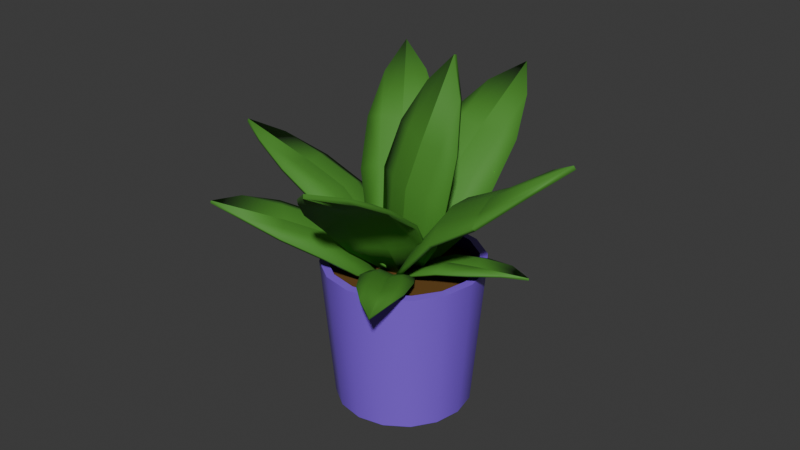 # Source: plant.blend  (saved by Blender 4.4.32; exported with 4.5.12 LTS)
import bpy
from mathutils import Matrix  # noqa: F401  (used for matrix-valued properties, if any)

bpy.ops.wm.read_factory_settings(use_empty=True)
scene = bpy.context.scene
scene.name = 'Scene'

# ---- collections
col_collection = bpy.data.collections.new('Collection'); scene.collection.children.link(col_collection)

# ---- materials (node trees are filled in below, after node groups)
mat_plant = bpy.data.materials.new('Plant')
mat_pot = bpy.data.materials.new('Pot')
mat_dirt = bpy.data.materials.new('Dirt')

# ---- node groups
ng_smooth_by_angle = bpy.data.node_groups.new('Smooth by Angle', 'GeometryNodeTree')
_s = ng_smooth_by_angle.interface.new_socket(name='Mesh', in_out='OUTPUT', socket_type='NodeSocketGeometry')
_s = ng_smooth_by_angle.interface.new_socket(name='Mesh', in_out='INPUT', socket_type='NodeSocketGeometry')
_s = ng_smooth_by_angle.interface.new_socket(name='Angle', in_out='INPUT', socket_type='NodeSocketFloat')
_s.subtype = 'ANGLE'
_s.default_value = 0.5236
_s.min_value = 0.0
_s.max_value = 3.142
_s.description = 'Maximum face angle for smooth edges'
_s = ng_smooth_by_angle.interface.new_socket(name='Ignore Sharpness', in_out='INPUT', socket_type='NodeSocketBool')
_s.force_non_field = True
ng_smooth_by_angle.description = 'Set the sharpness of mesh edges based on the angle between the neighboring faces'
ng_smooth_by_angle.is_modifier = True
_N = ng_smooth_by_angle.nodes; _L = ng_smooth_by_angle.links
n0 = _N.new('GeometryNodeSetShadeSmooth'); n0.name = 'Set Shade Smooth'; n0.location = (120, -80)
n0.domain = 'EDGE'
n1 = _N.new('GeometryNodeSetShadeSmooth'); n1.name = 'Set Shade Smooth.001'; n1.location = (300, -80)
n2 = _N.new('NodeGroupOutput'); n2.name = 'Group Output'; n2.location = (480, -80)
n3 = _N.new('GeometryNodeInputMeshEdgeAngle'); n3.name = 'Edge Angle'; n3.location = (-440, -240)
n4 = _N.new('NodeGroupInput'); n4.name = 'Group Input'; n4.location = (-80, -80)
n5 = _N.new('GeometryNodeInputEdgeSmooth'); n5.name = 'Is Edge Smooth'; n5.location = (-260, -120)
n6 = _N.new('GeometryNodeInputShadeSmooth'); n6.name = 'Is Shade Smooth'; n6.location = (-440, -397)
n7 = _N.new('FunctionNodeCompare'); n7.name = 'Compare'; n7.location = (-260, -260)
n7.operation = 'LESS_EQUAL'
n7.inputs[6].default_value = (0.0, 0.0, 0.0, 0.0)
n7.inputs[7].default_value = (0.0, 0.0, 0.0, 0.0)
n8 = _N.new('FunctionNodeBooleanMath'); n8.name = 'Boolean Math.001'; n8.location = (-80, -260)
n9 = _N.new('NodeGroupInput'); n9.name = 'Group Input.001'; n9.location = (-440, -329)
n10 = _N.new('NodeGroupInput'); n10.name = 'Group Input.002'; n10.location = (-259, -189)
n11 = _N.new('FunctionNodeBooleanMath'); n11.name = 'Boolean Math'; n11.location = (-80, -149)
n11.operation = 'OR'
n12 = _N.new('FunctionNodeBooleanMath'); n12.name = 'Boolean Math.002'; n12.location = (-260, -380)
n12.operation = 'OR'
n13 = _N.new('NodeGroupInput'); n13.name = 'Group Input.003'; n13.location = (-440, -460)
_L.new(n3.outputs[0], n7.inputs[0])
_L.new(n1.outputs[0], n2.inputs[0])
_L.new(n9.outputs[1], n7.inputs[1])
_L.new(n7.outputs[0], n8.inputs[0])
_L.new(n4.outputs[0], n0.inputs[0])
_L.new(n0.outputs[0], n1.inputs[0])
_L.new(n8.outputs[0], n0.inputs[2])
_L.new(n10.outputs[2], n11.inputs[1])
_L.new(n5.outputs[0], n11.inputs[0])
_L.new(n11.outputs[0], n0.inputs[1])
_L.new(n13.outputs[2], n12.inputs[1])
_L.new(n6.outputs[0], n12.inputs[0])
_L.new(n12.outputs[0], n8.inputs[1])
n2.is_active_output = True

# ---- material node trees
mat_plant.use_nodes = True; mat_plant.node_tree.nodes.clear()
_N = mat_plant.node_tree.nodes; _L = mat_plant.node_tree.links
n0 = _N.new('ShaderNodeBsdfPrincipled'); n0.name = 'Principled BSDF'; n0.location = (10, 300)
n0.inputs[0].default_value = (0.06918, 0.2639, 0.02727, 1.0)
n0.inputs[2].default_value = 0.7228
n1 = _N.new('ShaderNodeOutputMaterial'); n1.name = 'Material Output'; n1.location = (300, 300)
_L.new(n0.outputs[0], n1.inputs[0])
n1.is_active_output = True
mat_pot.use_nodes = True; mat_pot.node_tree.nodes.clear()
_N = mat_pot.node_tree.nodes; _L = mat_pot.node_tree.links
n0 = _N.new('ShaderNodeBsdfPrincipled'); n0.name = 'Principled BSDF'; n0.location = (10, 300)
n0.inputs[0].default_value = (0.2402, 0.09826, 0.801, 1.0)
n0.inputs[2].default_value = 0.2513
n1 = _N.new('ShaderNodeOutputMaterial'); n1.name = 'Material Output'; n1.location = (300, 300)
_L.new(n0.outputs[0], n1.inputs[0])
n1.is_active_output = True
mat_dirt.use_nodes = True; mat_dirt.node_tree.nodes.clear()
_N = mat_dirt.node_tree.nodes; _L = mat_dirt.node_tree.links
n0 = _N.new('ShaderNodeBsdfPrincipled'); n0.name = 'Principled BSDF'; n0.location = (10, 300)
n0.inputs[0].default_value = (0.141, 0.06333, 0.005491, 1.0)
n0.inputs[2].default_value = 1.0
n1 = _N.new('ShaderNodeOutputMaterial'); n1.name = 'Material Output'; n1.location = (300, 300)
_L.new(n0.outputs[0], n1.inputs[0])
n1.is_active_output = True

# ---- world
world_world = bpy.data.worlds.new('World'); scene.world = world_world
world_world.use_nodes = True; world_world.node_tree.nodes.clear()
_N = world_world.node_tree.nodes; _L = world_world.node_tree.links
n0 = _N.new('ShaderNodeOutputWorld'); n0.name = 'World Output'; n0.location = (300, 300)
n1 = _N.new('ShaderNodeBackground'); n1.name = 'Background'; n1.location = (10, 300)
n1.inputs[0].default_value = (0.05088, 0.05088, 0.05088, 1.0)
_L.new(n1.outputs[0], n0.inputs[0])
n0.is_active_output = True
world_world.color = (0.05088, 0.05088, 0.05088)
world_world.sun_shadow_jitter_overblur = 0.0

# ---- meshes
me_cylinder_020 = bpy.data.meshes.new('Cylinder.020')
me_cylinder_020.from_pydata([(8.316, 33.03, 12.38), (5.588, 23.29, 2.313), (-0.8137, 31.52, 16.32), (-3.541, 21.78, 6.249), (6.495, 38.44, 23.37), (0.04096, 16.8, 0.08738), (7.933, 36.47, 18.3), (7.348, 28.63, 6.567), (2.88, 19.4, 0.02078), (1.647, 28.7, 8.382), (2.7, 35.6, 20.55), (-3.118, 26.9, 11.08), (-2.354, 18.54, 2.276), (4.464, 29.45, 7.341), (-0.9209, 28.56, 9.662), (0.8316, 32.35, 15.07), (3.287, 32.33, 13.58), (6.133, 33.23, 12.78), (-1.887, 22.61, 5.006), (0.6131, 22.55, 3.621), (3.406, 23.48, 2.725), (8.311, 32.61, 12.66), (5.627, 22.99, 2.713), (-0.5005, 31.15, 16.46), (-3.201, 21.53, 6.518), (6.654, 38.02, 23.58), (0.2446, 16.54, 0.4603), (7.991, 36.04, 18.54), (7.359, 28.28, 6.918), (3.024, 19.13, 0.4166), (1.832, 28.34, 8.671), (2.953, 35.2, 20.71), (-2.778, 26.6, 11.29), (-2.092, 18.29, 2.622), (4.526, 29.08, 7.674), (-0.6245, 28.23, 9.894), (1.11, 31.97, 15.23), (3.45, 31.91, 13.8), (6.171, 32.81, 13.05), (-1.589, 22.35, 5.312), (0.8142, 22.27, 3.98), (3.501, 23.19, 3.118), (14.4, 32.2, -3.318), (4.077, 23.29, -4.325), (14.87, 30.7, 6.568), (4.547, 21.78, 5.605), (24.21, 39.29, 2.248), (0.03847, 17.56, 0.08556), (19.86, 36.47, -0.8947), (8.678, 28.63, -4.476), (0.9778, 19.4, -2.597), (8.405, 29.51, 1.508), (20.13, 35.6, 4.798), (9.217, 26.9, 6.909), (1.247, 18.54, 3.096), (8.387, 29.45, -1.503), (8.664, 28.56, 4.354), (14.28, 31.53, 4.598), (13.81, 32.33, 1.797), (14.01, 32.41, -1.144), (3.967, 22.61, 3.619), (3.563, 23.33, 0.7968), (3.694, 23.48, -2.137), (14.65, 31.79, -3.217), (4.464, 22.99, -4.221), (15.11, 30.34, 6.325), (4.919, 21.53, 5.382), (24.46, 38.87, 2.171), (0.4611, 17.3, 0.02593), (20.11, 36.04, -0.8639), (9.01, 28.28, -4.362), (1.399, 19.13, -2.592), (8.742, 29.15, 1.436), (20.37, 35.2, 4.617), (9.533, 26.6, 6.664), (1.662, 18.29, 2.972), (8.721, 29.08, -1.445), (8.986, 28.23, 4.158), (14.53, 31.15, 4.394), (14.07, 31.91, 1.721), (14.27, 31.99, -1.086), (4.358, 22.35, 3.448), (3.972, 23.05, 0.7346), (4.095, 23.19, -2.089), (-4.218, 33.03, -14.11), (-4.6, 23.29, -3.689), (5.669, 31.52, -15.16), (5.286, 21.78, -4.738), (0.7866, 38.44, -24.06), (0.04096, 16.8, 0.08738), (-2.096, 36.47, -19.65), (-5.019, 28.63, -8.273), (-2.694, 19.4, -0.6957), (0.9685, 28.7, -8.31), (3.571, 35.6, -20.25), (6.315, 26.9, -9.475), (2.973, 18.54, -1.297), (-2.035, 29.45, -8.156), (3.796, 28.56, -8.775), (3.727, 32.35, -14.46), (0.9447, 32.33, -13.76), (-2.014, 33.23, -13.85), (3.337, 22.61, -4.042), (0.5432, 22.55, -3.457), (-2.394, 23.48, -3.434), (-4.131, 32.61, -14.37), (-4.519, 22.99, -4.082), (5.411, 31.15, -15.39), (5.041, 21.53, -5.096), (0.6959, 38.02, -24.31), (-0.04284, 16.54, -0.3292), (-2.08, 36.04, -19.9), (-4.924, 28.28, -8.612), (-2.714, 19.13, -1.116), (0.8782, 28.34, -8.641), (3.376, 35.2, -20.48), (6.052, 26.6, -9.776), (2.826, 18.29, -1.704), (-1.995, 29.08, -8.493), (3.582, 28.23, -9.084), (3.508, 31.97, -14.69), (0.8537, 31.91, -14.02), (-1.971, 32.81, -14.11), (3.144, 22.35, -4.422), (0.4577, 22.27, -3.859), (-2.368, 23.19, -3.838), (-15.85, 28.32, 4.721), (-4.429, 21.81, 4.587), (-16.76, 26.92, -4.395), (-5.334, 20.4, -4.529), (-26.23, 31.07, 0.5054), (0.04096, 16.8, 0.08738), (-21.61, 30.26, 2.984), (-9.662, 25.61, 5.212), (-0.9747, 18.99, 2.666), (-10.04, 25.69, -0.277), (-22.13, 29.46, -2.242), (-10.7, 24.01, -5.239), (-1.494, 18.19, -2.56), (-9.818, 26.42, 2.481), (-10.35, 25.6, -2.896), (-16.25, 27.79, -2.604), (-15.7, 27.78, -0.03623), (-15.72, 28.6, 2.69), (-4.831, 21.26, -2.731), (-4.373, 21.21, -0.151), (-4.306, 22.07, 2.554), (-16.0, 27.89, 4.638), (-4.719, 21.46, 4.515), (-16.88, 26.54, -4.161), (-5.595, 20.1, -4.301), (-26.35, 30.63, 0.5846), (-0.2749, 16.48, 0.1683), (-21.74, 29.82, 2.965), (-9.892, 25.22, 5.125), (-1.294, 18.66, 2.688), (-10.26, 25.3, -0.1947), (-22.24, 29.05, -2.067), (-10.9, 23.67, -4.997), (-1.801, 17.88, -2.421), (-10.04, 26.02, 2.444), (-10.55, 25.23, -2.7), (-16.37, 27.39, -2.406), (-15.84, 27.35, 0.04369), (-15.87, 28.17, 2.647), (-5.111, 20.94, -2.55), (-4.671, 20.87, -0.0693), (-4.606, 21.73, 2.533), (-6.861, 25.13, 14.12), (-1.479, 19.16, 6.932), (-12.2, 26.59, 8.909), (-6.814, 20.62, 1.724), (-14.43, 29.11, 17.67), (-1.94, 15.97, 1.188), (-10.77, 27.6, 16.45), (-3.472, 22.38, 10.69), (-0.9706, 17.22, 3.502), (-6.171, 23.78, 7.711), (-13.83, 28.43, 13.46), (-9.588, 24.05, 4.715), (-4.029, 18.06, 0.5168), (-4.704, 23.75, 9.248), (-7.85, 24.61, 6.177), (-10.8, 26.73, 9.844), (-9.022, 25.82, 11.2), (-7.704, 25.88, 12.87), (-5.422, 20.75, 2.665), (-3.707, 19.81, 4.073), (-2.33, 19.91, 5.683), (-7.096, 24.84, 14.08), (-1.777, 18.94, 6.991), (-12.24, 26.25, 9.056), (-6.936, 20.35, 1.956), (-14.58, 28.77, 17.72), (-2.172, 15.73, 1.357), (-10.97, 27.27, 16.44), (-3.75, 22.12, 10.7), (-1.235, 16.99, 3.637), (-6.359, 23.48, 7.817), (-13.91, 28.08, 13.57), (-9.673, 23.74, 4.916), (-4.225, 17.8, 0.7185), (-4.956, 23.47, 9.286), (-7.966, 24.3, 6.348), (-10.88, 26.38, 9.97), (-9.173, 25.48, 11.26), (-7.92, 25.57, 12.86), (-5.582, 20.48, 2.876), (-3.932, 19.55, 4.231), (-2.608, 19.67, 5.779), (-9.917, 33.89, -4.798), (-5.659, 22.62, 0.4733), (-1.917, 34.77, -9.397), (2.34, 23.49, -4.126), (-9.879, 42.1, -12.38), (0.04096, 16.8, 0.08738), (-10.45, 38.76, -8.794), (-8.095, 28.38, -1.307), (-2.672, 18.83, 0.9663), (-3.144, 29.49, -3.051), (-5.867, 39.26, -11.43), (1.075, 29.38, -6.579), (1.913, 19.33, -1.67), (-5.604, 29.62, -1.936), (-0.8859, 30.14, -4.649), (-3.338, 34.93, -7.922), (-5.458, 34.08, -6.207), (-7.983, 34.42, -5.251), (0.9111, 23.65, -2.657), (-1.259, 22.8, -1.039), (-3.726, 23.14, 0.009161), (-9.915, 33.62, -5.171), (-5.718, 22.49, 0.03666), (-2.194, 34.46, -9.61), (2.017, 23.33, -4.411), (-10.02, 41.78, -12.68), (-0.1685, 16.68, -0.3008), (-10.5, 38.46, -9.139), (-8.12, 28.18, -1.723), (-2.829, 18.71, 0.5504), (-3.319, 29.25, -3.401), (-6.089, 38.94, -11.68), (0.762, 29.15, -6.83), (1.654, 19.2, -2.027), (-5.673, 29.4, -2.336), (-1.16, 29.9, -4.931), (-3.584, 34.62, -8.161), (-5.603, 33.77, -6.517), (-8.018, 34.14, -5.612), (0.6236, 23.49, -2.98), (-1.463, 22.65, -1.422), (-3.837, 23.0, -0.4161), (-0.5387, 37.29, -0.0954), (-3.28, 24.43, 0.09659), (8.465, 35.39, 1.009), (5.723, 22.53, 1.201), (6.381, 46.46, -0.8182), (0.07935, 17.26, 0.2463), (2.715, 42.67, -0.7618), (-2.666, 30.89, 0.5188), (-2.236, 19.7, 0.01791), (2.508, 30.23, 2.808), (7.876, 41.58, -0.129), (7.656, 28.71, 1.785), (2.925, 18.6, 0.6508), (-0.1799, 30.9, 1.921), (5.13, 29.78, 2.572), (6.503, 35.82, 1.439), (3.862, 36.01, 1.725), (1.274, 36.93, 0.798), (3.758, 22.96, 1.62), (1.144, 23.2, 1.814), (-1.461, 24.06, 0.9795), (-0.3512, 37.16, -0.4955), (-3.067, 24.46, -0.3108), (8.339, 35.33, 0.5701), (5.639, 22.62, 0.7568), (6.41, 46.34, -1.26), (0.1538, 17.35, -0.1962), (2.839, 42.53, -1.184), (-2.453, 30.84, 0.1124), (-2.104, 19.78, -0.4161), (2.559, 30.21, 2.353), (7.808, 41.48, -0.5742), (7.543, 28.73, 1.338), (2.941, 18.71, 0.2025), (-0.0148, 30.86, 1.493), (5.065, 29.78, 2.116), (6.415, 35.74, 0.9935), (3.894, 35.91, 1.28), (1.425, 36.8, 0.3815), (3.726, 23.05, 1.168), (1.214, 23.27, 1.366), (-1.294, 24.11, 0.5529), (7.292, 20.64, 8.686), (3.382, 18.41, 1.99), (2.336, 21.04, 11.45), (-1.574, 18.81, 4.749), (8.063, 21.15, 15.73), (-0.8524, 16.44, 0.4103), (8.04, 21.25, 12.44), (5.631, 19.82, 4.964), (1.03, 17.52, 0.3968), (2.932, 20.31, 6.642), (5.199, 21.49, 14.02), (-0.05113, 20.29, 8.127), (-1.811, 17.75, 1.979), (4.352, 20.68, 5.804), (1.428, 20.91, 7.431), (3.346, 21.35, 10.76), (4.747, 20.73, 9.84), (6.224, 21.12, 9.155), (-0.5613, 19.11, 4.062), (0.8582, 18.45, 3.19), (2.312, 18.88, 2.462), (7.201, 20.39, 8.764), (3.343, 18.17, 2.148), (2.417, 20.77, 11.43), (-1.449, 18.56, 4.816), (8.052, 20.87, 15.76), (-0.7975, 16.2, 0.5441), (7.977, 20.98, 12.49), (5.563, 19.58, 5.09), (1.052, 17.28, 0.5471), (2.951, 20.04, 6.716), (5.241, 21.21, 14.01), (0.06016, 20.03, 8.153), (-1.725, 17.51, 2.093), (4.308, 20.42, 5.912), (1.511, 20.65, 7.469), (3.406, 21.08, 10.75), (4.741, 20.45, 9.87), (6.153, 20.85, 9.221), (-0.4601, 18.86, 4.15), (0.9065, 18.2, 3.313), (2.303, 18.64, 2.612), (9.738, 20.64, -4.349), (2.099, 18.41, -3.015), (10.6, 21.04, 1.258), (2.96, 18.81, 2.592), (16.62, 21.15, -2.611), (-0.8524, 16.44, 0.4103), (13.52, 21.25, -3.743), (5.67, 19.82, -4.088), (-0.2134, 17.52, -1.365), (6.307, 20.31, -0.9673), (14.01, 21.49, -0.5289), (6.657, 20.29, 2.34), (0.2802, 17.75, 1.848), (6.012, 20.68, -2.596), (6.52, 20.91, 0.7106), (10.31, 21.35, 0.07138), (9.937, 20.73, -1.555), (9.806, 21.12, -3.185), (2.668, 19.11, 1.402), (2.349, 18.45, -0.2254), (2.169, 18.88, -1.848), (9.779, 20.39, -4.237), (2.233, 18.17, -2.924), (10.61, 20.77, 1.175), (3.066, 18.56, 2.498), (16.63, 20.87, -2.594), (-0.7078, 16.2, 0.4054), (13.54, 20.98, -3.666), (5.764, 19.58, -3.981), (-0.06472, 17.28, -1.334), (6.383, 20.04, -0.9595), (14.02, 21.21, -0.5714), (6.72, 20.03, 2.245), (0.4178, 17.51, 1.808), (6.098, 20.42, -2.517), (6.584, 20.65, 0.646), (10.32, 21.08, 0.01284), (9.963, 20.45, -1.539), (9.842, 20.85, -3.095), (2.786, 18.86, 1.338), (2.481, 18.2, -0.2278), (2.306, 18.64, -1.788), (-5.086, 20.64, -10.41), (-4.133, 18.41, -2.714), (0.5567, 21.04, -10.99), (1.51, 18.81, -3.296), (-3.003, 21.15, -17.19), (-0.8524, 16.44, 0.4103), (-4.293, 21.25, -14.15), (-5.027, 19.82, -6.334), (-2.6, 17.52, -0.3229), (-1.873, 20.31, -6.809), (-1.058, 21.49, -14.49), (1.442, 20.29, -7.001), (0.6345, 17.75, -0.6563), (-3.52, 20.68, -6.601), (-0.1922, 20.91, -6.944), (-0.6427, 21.35, -10.76), (-2.28, 20.73, -10.46), (-3.92, 21.12, -10.42), (0.3075, 19.11, -3.063), (-1.328, 18.45, -2.819), (-2.963, 18.88, -2.726), (-4.972, 20.39, -10.45), (-4.035, 18.17, -2.844), (0.4747, 20.77, -11.01), (1.421, 18.56, -3.406), (-2.984, 20.87, -17.2), (-0.85, 16.2, 0.2657), (-4.215, 20.98, -14.18), (-4.915, 19.58, -6.423), (-2.561, 17.28, -0.4698), (-1.861, 20.04, -6.884), (-1.1, 21.21, -14.5), (1.35, 20.03, -7.069), (0.6006, 17.51, -0.7958), (-3.437, 20.42, -6.684), (-0.2535, 20.65, -7.012), (-0.7005, 21.08, -10.77), (-2.262, 20.45, -10.49), (-3.828, 20.85, -10.45), (0.2495, 18.86, -3.185), (-1.324, 18.2, -2.951), (-2.897, 18.64, -2.86)], [], [(16, 17, 13, 9), (0, 7, 13, 17), (20, 1, 8), (19, 20, 8, 5), (16, 9, 14, 15), (19, 5, 12, 18), (18, 12, 3), (15, 14, 11, 2), (4, 6, 17, 16), (4, 16, 15, 10), (10, 15, 2), (6, 0, 17), (9, 13, 20, 19), (9, 19, 18, 14), (14, 18, 3, 11), (13, 7, 1, 20), (37, 30, 34, 38), (21, 38, 34, 28), (41, 29, 22), (40, 26, 29, 41), (37, 36, 35, 30), (40, 39, 33, 26), (39, 24, 33), (36, 23, 32, 35), (25, 37, 38, 27), (25, 31, 36, 37), (31, 23, 36), (27, 38, 21), (30, 40, 41, 34), (30, 35, 39, 40), (35, 32, 24, 39), (34, 41, 22, 28), (6, 4, 25, 27), (0, 6, 27, 21), (7, 0, 21, 28), (1, 7, 28, 22), (8, 1, 22, 29), (5, 8, 29, 26), (4, 10, 31, 25), (10, 2, 23, 31), (2, 11, 32, 23), (11, 3, 24, 32), (3, 12, 33, 24), (12, 5, 26, 33), (58, 59, 55, 51), (42, 49, 55, 59), (62, 43, 50), (61, 62, 50, 47), (58, 51, 56, 57), (61, 47, 54, 60), (60, 54, 45), (57, 56, 53, 44), (46, 48, 59, 58), (46, 58, 57, 52), (52, 57, 44), (48, 42, 59), (51, 55, 62, 61), (51, 61, 60, 56), (56, 60, 45, 53), (55, 49, 43, 62), (79, 72, 76, 80), (63, 80, 76, 70), (83, 71, 64), (82, 68, 71, 83), (79, 78, 77, 72), (82, 81, 75, 68), (81, 66, 75), (78, 65, 74, 77), (67, 79, 80, 69), (67, 73, 78, 79), (73, 65, 78), (69, 80, 63), (72, 82, 83, 76), (72, 77, 81, 82), (77, 74, 66, 81), (76, 83, 64, 70), (48, 46, 67, 69), (42, 48, 69, 63), (49, 42, 63, 70), (43, 49, 70, 64), (50, 43, 64, 71), (47, 50, 71, 68), (46, 52, 73, 67), (52, 44, 65, 73), (44, 53, 74, 65), (53, 45, 66, 74), (45, 54, 75, 66), (54, 47, 68, 75), (100, 101, 97, 93), (84, 91, 97, 101), (104, 85, 92), (103, 104, 92, 89), (100, 93, 98, 99), (103, 89, 96, 102), (102, 96, 87), (99, 98, 95, 86), (88, 90, 101, 100), (88, 100, 99, 94), (94, 99, 86), (90, 84, 101), (93, 97, 104, 103), (93, 103, 102, 98), (98, 102, 87, 95), (97, 91, 85, 104), (121, 114, 118, 122), (105, 122, 118, 112), (125, 113, 106), (124, 110, 113, 125), (121, 120, 119, 114), (124, 123, 117, 110), (123, 108, 117), (120, 107, 116, 119), (109, 121, 122, 111), (109, 115, 120, 121), (115, 107, 120), (111, 122, 105), (114, 124, 125, 118), (114, 119, 123, 124), (119, 116, 108, 123), (118, 125, 106, 112), (90, 88, 109, 111), (84, 90, 111, 105), (91, 84, 105, 112), (85, 91, 112, 106), (92, 85, 106, 113), (89, 92, 113, 110), (88, 94, 115, 109), (94, 86, 107, 115), (86, 95, 116, 107), (95, 87, 108, 116), (87, 96, 117, 108), (96, 89, 110, 117), (142, 143, 139, 135), (126, 133, 139, 143), (146, 127, 134), (145, 146, 134, 131), (142, 135, 140, 141), (145, 131, 138, 144), (144, 138, 129), (141, 140, 137, 128), (130, 132, 143, 142), (130, 142, 141, 136), (136, 141, 128), (132, 126, 143), (135, 139, 146, 145), (135, 145, 144, 140), (140, 144, 129, 137), (139, 133, 127, 146), (163, 156, 160, 164), (147, 164, 160, 154), (167, 155, 148), (166, 152, 155, 167), (163, 162, 161, 156), (166, 165, 159, 152), (165, 150, 159), (162, 149, 158, 161), (151, 163, 164, 153), (151, 157, 162, 163), (157, 149, 162), (153, 164, 147), (156, 166, 167, 160), (156, 161, 165, 166), (161, 158, 150, 165), (160, 167, 148, 154), (132, 130, 151, 153), (126, 132, 153, 147), (133, 126, 147, 154), (127, 133, 154, 148), (134, 127, 148, 155), (131, 134, 155, 152), (130, 136, 157, 151), (136, 128, 149, 157), (128, 137, 158, 149), (137, 129, 150, 158), (129, 138, 159, 150), (138, 131, 152, 159), (184, 185, 181, 177), (168, 175, 181, 185), (188, 169, 176), (187, 188, 176, 173), (184, 177, 182, 183), (187, 173, 180, 186), (186, 180, 171), (183, 182, 179, 170), (172, 174, 185, 184), (172, 184, 183, 178), (178, 183, 170), (174, 168, 185), (177, 181, 188, 187), (177, 187, 186, 182), (182, 186, 171, 179), (181, 175, 169, 188), (205, 198, 202, 206), (189, 206, 202, 196), (209, 197, 190), (208, 194, 197, 209), (205, 204, 203, 198), (208, 207, 201, 194), (207, 192, 201), (204, 191, 200, 203), (193, 205, 206, 195), (193, 199, 204, 205), (199, 191, 204), (195, 206, 189), (198, 208, 209, 202), (198, 203, 207, 208), (203, 200, 192, 207), (202, 209, 190, 196), (174, 172, 193, 195), (168, 174, 195, 189), (175, 168, 189, 196), (169, 175, 196, 190), (176, 169, 190, 197), (173, 176, 197, 194), (172, 178, 199, 193), (178, 170, 191, 199), (170, 179, 200, 191), (179, 171, 192, 200), (171, 180, 201, 192), (180, 173, 194, 201), (226, 227, 223, 219), (210, 217, 223, 227), (230, 211, 218), (229, 230, 218, 215), (226, 219, 224, 225), (229, 215, 222, 228), (228, 222, 213), (225, 224, 221, 212), (214, 216, 227, 226), (214, 226, 225, 220), (220, 225, 212), (216, 210, 227), (219, 223, 230, 229), (219, 229, 228, 224), (224, 228, 213, 221), (223, 217, 211, 230), (247, 240, 244, 248), (231, 248, 244, 238), (251, 239, 232), (250, 236, 239, 251), (247, 246, 245, 240), (250, 249, 243, 236), (249, 234, 243), (246, 233, 242, 245), (235, 247, 248, 237), (235, 241, 246, 247), (241, 233, 246), (237, 248, 231), (240, 250, 251, 244), (240, 245, 249, 250), (245, 242, 234, 249), (244, 251, 232, 238), (216, 214, 235, 237), (210, 216, 237, 231), (217, 210, 231, 238), (211, 217, 238, 232), (218, 211, 232, 239), (215, 218, 239, 236), (214, 220, 241, 235), (220, 212, 233, 241), (212, 221, 242, 233), (221, 213, 234, 242), (213, 222, 243, 234), (222, 215, 236, 243), (268, 269, 265, 261), (252, 259, 265, 269), (272, 253, 260), (271, 272, 260, 257), (268, 261, 266, 267), (271, 257, 264, 270), (270, 264, 255), (267, 266, 263, 254), (256, 258, 269, 268), (256, 268, 267, 262), (262, 267, 254), (258, 252, 269), (261, 265, 272, 271), (261, 271, 270, 266), (266, 270, 255, 263), (265, 259, 253, 272), (289, 282, 286, 290), (273, 290, 286, 280), (293, 281, 274), (292, 278, 281, 293), (289, 288, 287, 282), (292, 291, 285, 278), (291, 276, 285), (288, 275, 284, 287), (277, 289, 290, 279), (277, 283, 288, 289), (283, 275, 288), (279, 290, 273), (282, 292, 293, 286), (282, 287, 291, 292), (287, 284, 276, 291), (286, 293, 274, 280), (258, 256, 277, 279), (252, 258, 279, 273), (259, 252, 273, 280), (253, 259, 280, 274), (260, 253, 274, 281), (257, 260, 281, 278), (256, 262, 283, 277), (262, 254, 275, 283), (254, 263, 284, 275), (263, 255, 276, 284), (255, 264, 285, 276), (264, 257, 278, 285), (310, 311, 307, 303), (294, 301, 307, 311), (314, 295, 302), (313, 314, 302, 299), (310, 303, 308, 309), (313, 299, 306, 312), (312, 306, 297), (309, 308, 305, 296), (298, 300, 311, 310), (298, 310, 309, 304), (304, 309, 296), (300, 294, 311), (303, 307, 314, 313), (303, 313, 312, 308), (308, 312, 297, 305), (307, 301, 295, 314), (331, 324, 328, 332), (315, 332, 328, 322), (335, 323, 316), (334, 320, 323, 335), (331, 330, 329, 324), (334, 333, 327, 320), (333, 318, 327), (330, 317, 326, 329), (319, 331, 332, 321), (319, 325, 330, 331), (325, 317, 330), (321, 332, 315), (324, 334, 335, 328), (324, 329, 333, 334), (329, 326, 318, 333), (328, 335, 316, 322), (300, 298, 319, 321), (294, 300, 321, 315), (301, 294, 315, 322), (295, 301, 322, 316), (302, 295, 316, 323), (299, 302, 323, 320), (298, 304, 325, 319), (304, 296, 317, 325), (296, 305, 326, 317), (305, 297, 318, 326), (297, 306, 327, 318), (306, 299, 320, 327), (352, 353, 349, 345), (336, 343, 349, 353), (356, 337, 344), (355, 356, 344, 341), (352, 345, 350, 351), (355, 341, 348, 354), (354, 348, 339), (351, 350, 347, 338), (340, 342, 353, 352), (340, 352, 351, 346), (346, 351, 338), (342, 336, 353), (345, 349, 356, 355), (345, 355, 354, 350), (350, 354, 339, 347), (349, 343, 337, 356), (373, 366, 370, 374), (357, 374, 370, 364), (377, 365, 358), (376, 362, 365, 377), (373, 372, 371, 366), (376, 375, 369, 362), (375, 360, 369), (372, 359, 368, 371), (361, 373, 374, 363), (361, 367, 372, 373), (367, 359, 372), (363, 374, 357), (366, 376, 377, 370), (366, 371, 375, 376), (371, 368, 360, 375), (370, 377, 358, 364), (342, 340, 361, 363), (336, 342, 363, 357), (343, 336, 357, 364), (337, 343, 364, 358), (344, 337, 358, 365), (341, 344, 365, 362), (340, 346, 367, 361), (346, 338, 359, 367), (338, 347, 368, 359), (347, 339, 360, 368), (339, 348, 369, 360), (348, 341, 362, 369), (394, 395, 391, 387), (378, 385, 391, 395), (398, 379, 386), (397, 398, 386, 383), (394, 387, 392, 393), (397, 383, 390, 396), (396, 390, 381), (393, 392, 389, 380), (382, 384, 395, 394), (382, 394, 393, 388), (388, 393, 380), (384, 378, 395), (387, 391, 398, 397), (387, 397, 396, 392), (392, 396, 381, 389), (391, 385, 379, 398), (415, 408, 412, 416), (399, 416, 412, 406), (419, 407, 400), (418, 404, 407, 419), (415, 414, 413, 408), (418, 417, 411, 404), (417, 402, 411), (414, 401, 410, 413), (403, 415, 416, 405), (403, 409, 414, 415), (409, 401, 414), (405, 416, 399), (408, 418, 419, 412), (408, 413, 417, 418), (413, 410, 402, 417), (412, 419, 400, 406), (384, 382, 403, 405), (378, 384, 405, 399), (385, 378, 399, 406), (379, 385, 406, 400), (386, 379, 400, 407), (383, 386, 407, 404), (382, 388, 409, 403), (388, 380, 401, 409), (380, 389, 410, 401), (389, 381, 402, 410), (381, 390, 411, 402), (390, 383, 404, 411)])
me_cylinder_020.polygons.foreach_set('use_smooth', [True] * 440)
_k = set([(4, 16), (4, 25), (5, 19), (5, 26), (9, 16), (9, 19), (25, 37), (26, 40), (30, 37), (30, 40), (42, 59), (42, 63), (44, 57), (44, 65), (57, 58), (58, 59), (63, 80), (65, 78), (78, 79), (79, 80), (88, 100), (88, 109), (89, 103), (89, 110), (93, 100), (93, 103), (109, 121), (110, 124), (114, 121), (114, 124), (130, 142), (130, 151), (131, 145), (131, 152), (135, 142), (135, 145), (151, 163), (152, 166), (156, 163), (156, 166), (172, 184), (172, 193), (173, 187), (173, 194), (177, 184), (177, 187), (193, 205), (194, 208), (198, 205), (198, 208), (214, 226), (214, 235), (215, 229), (215, 236), (219, 226), (219, 229), (235, 247), (236, 250), (240, 247), (240, 250), (256, 268), (256, 277), (257, 271), (257, 278), (261, 268), (261, 271), (277, 289), (278, 292), (282, 289), (282, 292), (298, 310), (298, 319), (299, 313), (299, 320), (303, 310), (303, 313), (319, 331), (320, 334), (324, 331), (324, 334), (340, 352), (340, 361), (341, 355), (341, 362), (345, 352), (345, 355), (361, 373), (362, 376), (366, 373), (366, 376), (382, 394), (382, 403), (383, 397), (383, 404), (387, 394), (387, 397), (403, 415), (404, 418), (408, 415), (408, 418)])
me_cylinder_020.attributes.new('sharp_edge', 'BOOLEAN', 'EDGE').data.foreach_set('value', [ (min(e.vertices), max(e.vertices)) in _k for e in me_cylinder_020.edges])
_uv = me_cylinder_020.uv_layers.new(name='UVMap')
_uv.uv.foreach_set('vector', [0.2393, 0.895, 0.2385, 0.8955, 0.2381, 0.8932, 0.239, 0.8928, 0.2258, 0.8967, 0.2258, 0.8993, 0.2249, 0.8988, 0.2253, 0.8964, 0.2254, 0.9011, 0.226, 0.9014, 0.2258, 0.9026, 0.2278, 0.8975, 0.2283, 0.8965, 0.2293, 0.8965, 0.2294, 0.8974, 0.2393, 0.895, 0.239, 0.8928, 0.24, 0.8924, 0.2403, 0.8947, 0.2278, 0.8975, 0.2294, 0.8974, 0.2287, 0.8985, 0.2276, 0.8985, 0.2401, 0.8904, 0.2403, 0.8892, 0.2409, 0.8902, 0.2403, 0.8947, 0.24, 0.8924, 0.2411, 0.8921, 0.2411, 0.8945, 0.24, 0.899, 0.2389, 0.8977, 0.2385, 0.8955, 0.2393, 0.895, 0.24, 0.899, 0.2393, 0.895, 0.2403, 0.8947, 0.2407, 0.8969, 0.2407, 0.8969, 0.2403, 0.8947, 0.2411, 0.8945, 0.2257, 0.8942, 0.2258, 0.8967, 0.2253, 0.8964, 0.239, 0.8928, 0.2381, 0.8932, 0.2383, 0.8912, 0.2391, 0.8907, 0.239, 0.8928, 0.2391, 0.8907, 0.2401, 0.8904, 0.24, 0.8924, 0.24, 0.8924, 0.2401, 0.8904, 0.2409, 0.8902, 0.2411, 0.8921, 0.2249, 0.8988, 0.2258, 0.8993, 0.226, 0.9014, 0.2254, 0.9011, 0.2401, 0.8841, 0.2398, 0.8863, 0.2389, 0.8861, 0.2392, 0.8837, 0.2428, 0.8985, 0.2422, 0.8986, 0.2419, 0.8961, 0.2428, 0.8958, 0.2277, 0.8941, 0.2272, 0.8956, 0.2269, 0.8941, 0.2287, 0.8943, 0.228, 0.8965, 0.2272, 0.8956, 0.2277, 0.8941, 0.2401, 0.8841, 0.2411, 0.8843, 0.2408, 0.8866, 0.2398, 0.8863, 0.2287, 0.8943, 0.2297, 0.8947, 0.2292, 0.8962, 0.228, 0.8965, 0.2297, 0.8947, 0.2304, 0.895, 0.2292, 0.8962, 0.2411, 0.8843, 0.2419, 0.8844, 0.2419, 0.8869, 0.2408, 0.8866, 0.2408, 0.8798, 0.2401, 0.8841, 0.2392, 0.8837, 0.2396, 0.8814, 0.2408, 0.8798, 0.2415, 0.8819, 0.2411, 0.8843, 0.2401, 0.8841, 0.2415, 0.8819, 0.2419, 0.8844, 0.2411, 0.8843, 0.2427, 0.9011, 0.2422, 0.8986, 0.2428, 0.8985, 0.2294, 0.8919, 0.2287, 0.8943, 0.2277, 0.8941, 0.2283, 0.8918, 0.2294, 0.8919, 0.2304, 0.8924, 0.2297, 0.8947, 0.2287, 0.8943, 0.2408, 0.8866, 0.2419, 0.8869, 0.2417, 0.889, 0.2409, 0.8889, 0.2283, 0.8918, 0.2277, 0.8941, 0.2269, 0.8941, 0.2272, 0.892, 0.2257, 0.8942, 0.2254, 0.8919, 0.2256, 0.8919, 0.2259, 0.8942, 0.2258, 0.8967, 0.2257, 0.8942, 0.2259, 0.8942, 0.226, 0.8967, 0.2258, 0.8993, 0.2258, 0.8967, 0.226, 0.8967, 0.2259, 0.8992, 0.2269, 0.8986, 0.2275, 0.8965, 0.2276, 0.8965, 0.227, 0.8986, 0.2269, 0.9005, 0.2269, 0.8986, 0.227, 0.8986, 0.227, 0.9004, 0.2275, 0.9016, 0.2269, 0.9005, 0.227, 0.9004, 0.2276, 0.9015, 0.2447, 0.9007, 0.2442, 0.8987, 0.2443, 0.8987, 0.2449, 0.9006, 0.2442, 0.8987, 0.2437, 0.8964, 0.2438, 0.8964, 0.2443, 0.8987, 0.2437, 0.8964, 0.2435, 0.8936, 0.2437, 0.8937, 0.2438, 0.8964, 0.2435, 0.8936, 0.244, 0.891, 0.2442, 0.8911, 0.2437, 0.8937, 0.244, 0.891, 0.2447, 0.8892, 0.2449, 0.8892, 0.2442, 0.8911, 0.2287, 0.8985, 0.2294, 0.8974, 0.2295, 0.8975, 0.2288, 0.8985, 0.2249, 0.8874, 0.2239, 0.8875, 0.2236, 0.8849, 0.2247, 0.8849, 0.2231, 0.8876, 0.2225, 0.8849, 0.2236, 0.8849, 0.2239, 0.8875, 0.2233, 0.8822, 0.2226, 0.8824, 0.2232, 0.8805, 0.2244, 0.8821, 0.2233, 0.8822, 0.2232, 0.8805, 0.2242, 0.8798, 0.2249, 0.8874, 0.2247, 0.8849, 0.2258, 0.8847, 0.2261, 0.8873, 0.2244, 0.8821, 0.2242, 0.8798, 0.2254, 0.8803, 0.2255, 0.882, 0.2255, 0.882, 0.2254, 0.8803, 0.2264, 0.882, 0.2261, 0.8873, 0.2258, 0.8847, 0.2269, 0.8845, 0.2269, 0.8872, 0.2254, 0.8919, 0.2241, 0.89, 0.2239, 0.8875, 0.2249, 0.8874, 0.2254, 0.8919, 0.2249, 0.8874, 0.2261, 0.8873, 0.2263, 0.8898, 0.2263, 0.8898, 0.2261, 0.8873, 0.2269, 0.8872, 0.2241, 0.89, 0.2231, 0.8876, 0.2239, 0.8875, 0.2247, 0.8849, 0.2236, 0.8849, 0.2233, 0.8822, 0.2244, 0.8821, 0.2247, 0.8849, 0.2244, 0.8821, 0.2255, 0.882, 0.2258, 0.8847, 0.2258, 0.8847, 0.2255, 0.882, 0.2264, 0.882, 0.2269, 0.8845, 0.2236, 0.8849, 0.2225, 0.8849, 0.2226, 0.8824, 0.2233, 0.8822, 0.2292, 0.8873, 0.2289, 0.8849, 0.23, 0.8847, 0.2302, 0.8872, 0.231, 0.8872, 0.2302, 0.8872, 0.23, 0.8847, 0.231, 0.8844, 0.2298, 0.882, 0.2297, 0.8803, 0.2306, 0.882, 0.2287, 0.8821, 0.2286, 0.8798, 0.2297, 0.8803, 0.2298, 0.882, 0.2292, 0.8873, 0.2281, 0.8875, 0.2278, 0.8849, 0.2289, 0.8849, 0.2287, 0.8821, 0.2277, 0.8822, 0.2276, 0.8806, 0.2286, 0.8798, 0.2277, 0.8822, 0.2269, 0.8824, 0.2276, 0.8806, 0.2281, 0.8875, 0.2274, 0.8876, 0.2269, 0.8849, 0.2278, 0.8849, 0.2297, 0.8918, 0.2292, 0.8873, 0.2302, 0.8872, 0.2305, 0.8897, 0.2297, 0.8918, 0.2285, 0.8899, 0.2281, 0.8875, 0.2292, 0.8873, 0.2285, 0.8899, 0.2274, 0.8876, 0.2281, 0.8875, 0.2305, 0.8897, 0.2302, 0.8872, 0.231, 0.8872, 0.2289, 0.8849, 0.2287, 0.8821, 0.2298, 0.882, 0.23, 0.8847, 0.2289, 0.8849, 0.2278, 0.8849, 0.2277, 0.8822, 0.2287, 0.8821, 0.2278, 0.8849, 0.2269, 0.8849, 0.2269, 0.8824, 0.2277, 0.8822, 0.23, 0.8847, 0.2298, 0.882, 0.2306, 0.882, 0.231, 0.8844, 0.2421, 0.8867, 0.2421, 0.8883, 0.2419, 0.8883, 0.2419, 0.8868, 0.2451, 0.8903, 0.2456, 0.8892, 0.2458, 0.8892, 0.2453, 0.8904, 0.2449, 0.8921, 0.2451, 0.8903, 0.2453, 0.8904, 0.245, 0.8921, 0.2451, 0.8941, 0.2449, 0.8921, 0.245, 0.8921, 0.2453, 0.8941, 0.2454, 0.896, 0.2451, 0.8941, 0.2453, 0.8941, 0.2455, 0.8959, 0.2456, 0.8972, 0.2454, 0.896, 0.2455, 0.8959, 0.2458, 0.8971, 0.2265, 0.9018, 0.2263, 0.8995, 0.2265, 0.8995, 0.2267, 0.9018, 0.2263, 0.8995, 0.226, 0.8969, 0.2262, 0.8969, 0.2265, 0.8995, 0.226, 0.8969, 0.226, 0.8943, 0.2262, 0.8943, 0.2262, 0.8969, 0.226, 0.8943, 0.2265, 0.8919, 0.2267, 0.8919, 0.2262, 0.8943, 0.2301, 0.8965, 0.23, 0.8982, 0.2299, 0.8982, 0.23, 0.8965, 0.23, 0.8982, 0.2301, 0.8995, 0.2299, 0.8995, 0.2299, 0.8982, 0.1297, 0.8883, 0.1286, 0.8885, 0.1283, 0.8858, 0.1294, 0.8857, 0.1279, 0.8886, 0.1273, 0.8858, 0.1283, 0.8858, 0.1286, 0.8885, 0.1282, 0.883, 0.1274, 0.8831, 0.1281, 0.8812, 0.1293, 0.8828, 0.1282, 0.883, 0.1281, 0.8812, 0.1292, 0.8804, 0.1297, 0.8883, 0.1294, 0.8857, 0.1306, 0.8855, 0.1309, 0.8882, 0.1293, 0.8828, 0.1292, 0.8804, 0.1304, 0.8809, 0.1304, 0.8827, 0.1304, 0.8827, 0.1304, 0.8809, 0.1313, 0.8827, 0.1309, 0.8882, 0.1306, 0.8855, 0.1318, 0.8853, 0.1318, 0.8882, 0.1303, 0.893, 0.129, 0.8911, 0.1286, 0.8885, 0.1297, 0.8883, 0.1303, 0.893, 0.1297, 0.8883, 0.1309, 0.8882, 0.1312, 0.8908, 0.1312, 0.8908, 0.1309, 0.8882, 0.1318, 0.8882, 0.129, 0.8911, 0.1279, 0.8886, 0.1286, 0.8885, 0.1294, 0.8857, 0.1283, 0.8858, 0.1282, 0.883, 0.1293, 0.8828, 0.1294, 0.8857, 0.1293, 0.8828, 0.1304, 0.8827, 0.1306, 0.8855, 0.1306, 0.8855, 0.1304, 0.8827, 0.1313, 0.8827, 0.1318, 0.8853, 0.1283, 0.8858, 0.1273, 0.8858, 0.1274, 0.8831, 0.1282, 0.883, 0.1341, 0.8851, 0.1338, 0.8877, 0.1328, 0.8876, 0.1331, 0.885, 0.1323, 0.8849, 0.1331, 0.885, 0.1328, 0.8876, 0.1318, 0.8877, 0.1326, 0.8905, 0.1325, 0.8922, 0.1319, 0.8903, 0.1337, 0.8906, 0.1336, 0.893, 0.1325, 0.8922, 0.1326, 0.8905, 0.1341, 0.8851, 0.1352, 0.8852, 0.1349, 0.8879, 0.1338, 0.8877, 0.1337, 0.8906, 0.1348, 0.8907, 0.1347, 0.8925, 0.1336, 0.893, 0.1348, 0.8907, 0.1356, 0.8908, 0.1347, 0.8925, 0.1352, 0.8852, 0.1361, 0.8853, 0.1361, 0.8882, 0.1349, 0.8879, 0.1347, 0.8804, 0.1341, 0.8851, 0.1331, 0.885, 0.1334, 0.8824, 0.1347, 0.8804, 0.1356, 0.8826, 0.1352, 0.8852, 0.1341, 0.8851, 0.1356, 0.8826, 0.1361, 0.8853, 0.1352, 0.8852, 0.1334, 0.8824, 0.1331, 0.885, 0.1323, 0.8849, 0.1338, 0.8877, 0.1337, 0.8906, 0.1326, 0.8905, 0.1328, 0.8876, 0.1338, 0.8877, 0.1349, 0.8879, 0.1348, 0.8907, 0.1337, 0.8906, 0.1349, 0.8879, 0.1361, 0.8882, 0.1356, 0.8908, 0.1348, 0.8907, 0.1328, 0.8876, 0.1326, 0.8905, 0.1319, 0.8903, 0.1318, 0.8877, 0.1396, 0.8939, 0.1396, 0.8916, 0.1398, 0.8916, 0.1398, 0.8939, 0.1394, 0.8964, 0.1396, 0.8939, 0.1398, 0.8939, 0.1396, 0.8963, 0.1393, 0.8986, 0.1394, 0.8964, 0.1396, 0.8963, 0.1395, 0.8986, 0.1396, 0.9004, 0.1393, 0.8986, 0.1395, 0.8986, 0.1398, 0.9003, 0.1359, 0.8944, 0.136, 0.8962, 0.1359, 0.8962, 0.1357, 0.8943, 0.136, 0.893, 0.1359, 0.8944, 0.1357, 0.8943, 0.1359, 0.893, 0.1503, 0.9034, 0.15, 0.9013, 0.1502, 0.9012, 0.1505, 0.9034, 0.15, 0.9013, 0.1496, 0.8987, 0.1498, 0.8986, 0.1502, 0.9012, 0.1496, 0.8987, 0.1494, 0.8957, 0.1496, 0.8958, 0.1498, 0.8986, 0.1494, 0.8957, 0.1499, 0.893, 0.1501, 0.8931, 0.1496, 0.8958, 0.1499, 0.893, 0.1503, 0.8912, 0.1505, 0.8912, 0.1501, 0.8931, 0.1432, 0.8923, 0.1432, 0.8936, 0.143, 0.8935, 0.143, 0.8923, 0.1415, 0.8848, 0.1424, 0.8848, 0.1421, 0.8873, 0.1412, 0.8871, 0.1432, 0.8849, 0.1432, 0.8876, 0.1421, 0.8873, 0.1424, 0.8848, 0.1423, 0.89, 0.1431, 0.8901, 0.1425, 0.8917, 0.1414, 0.8899, 0.1423, 0.89, 0.1425, 0.8917, 0.1418, 0.8923, 0.1415, 0.8848, 0.1412, 0.8871, 0.1405, 0.8871, 0.1408, 0.8847, 0.1414, 0.8899, 0.1418, 0.8923, 0.1409, 0.8915, 0.1407, 0.8898, 0.1342, 0.897, 0.1347, 0.8962, 0.1347, 0.8975, 0.1402, 0.8991, 0.1399, 0.8978, 0.1409, 0.8972, 0.1409, 0.8987, 0.1422, 0.8804, 0.1429, 0.8825, 0.1424, 0.8848, 0.1415, 0.8848, 0.1422, 0.8804, 0.1415, 0.8848, 0.1408, 0.8847, 0.1412, 0.8823, 0.1407, 0.9005, 0.1402, 0.8991, 0.1409, 0.8987, 0.1429, 0.8825, 0.1432, 0.8849, 0.1424, 0.8848, 0.1412, 0.8871, 0.1421, 0.8873, 0.1423, 0.89, 0.1414, 0.8899, 0.1412, 0.8871, 0.1414, 0.8899, 0.1407, 0.8898, 0.1405, 0.8871, 0.1405, 0.8871, 0.1407, 0.8898, 0.1402, 0.8898, 0.1399, 0.8872, 0.1421, 0.8873, 0.1432, 0.8876, 0.1431, 0.8901, 0.1423, 0.89, 0.1435, 0.8879, 0.1432, 0.8855, 0.1441, 0.8854, 0.1444, 0.8878, 0.1451, 0.8878, 0.1444, 0.8878, 0.1441, 0.8854, 0.1451, 0.8851, 0.1443, 0.8827, 0.1446, 0.881, 0.145, 0.8827, 0.1434, 0.8828, 0.1438, 0.8804, 0.1446, 0.881, 0.1443, 0.8827, 0.1453, 0.8944, 0.1443, 0.8944, 0.1443, 0.8922, 0.1453, 0.8923, 0.1312, 0.8954, 0.1305, 0.8956, 0.1304, 0.8939, 0.131, 0.893, 0.1305, 0.8956, 0.1298, 0.8957, 0.1304, 0.8939, 0.1443, 0.8944, 0.1435, 0.8945, 0.1432, 0.8922, 0.1443, 0.8922, 0.1442, 0.8922, 0.1435, 0.8879, 0.1444, 0.8878, 0.1448, 0.8902, 0.1453, 0.8984, 0.1443, 0.8966, 0.1443, 0.8944, 0.1453, 0.8944, 0.1443, 0.8966, 0.1435, 0.8945, 0.1443, 0.8944, 0.1448, 0.8902, 0.1444, 0.8878, 0.1451, 0.8878, 0.1432, 0.8855, 0.1434, 0.8828, 0.1443, 0.8827, 0.1441, 0.8854, 0.1312, 0.8982, 0.1305, 0.8983, 0.1305, 0.8956, 0.1312, 0.8954, 0.1305, 0.8983, 0.1295, 0.8981, 0.1298, 0.8957, 0.1305, 0.8956, 0.1441, 0.8854, 0.1443, 0.8827, 0.145, 0.8827, 0.1451, 0.8851, 0.1474, 0.8826, 0.148, 0.8804, 0.1481, 0.8805, 0.1475, 0.8826, 0.1468, 0.885, 0.1474, 0.8826, 0.1475, 0.8826, 0.147, 0.885, 0.1467, 0.8875, 0.1468, 0.885, 0.147, 0.885, 0.1469, 0.8875, 0.1472, 0.8898, 0.1467, 0.8875, 0.1469, 0.8875, 0.1474, 0.8898, 0.148, 0.8912, 0.1472, 0.8898, 0.1474, 0.8898, 0.1481, 0.8912, 0.1317, 0.8956, 0.1317, 0.8968, 0.1315, 0.8968, 0.1315, 0.8956, 0.1466, 0.8917, 0.1458, 0.8897, 0.146, 0.8897, 0.1467, 0.8916, 0.1458, 0.8897, 0.1452, 0.8873, 0.1454, 0.8873, 0.146, 0.8897, 0.1452, 0.8873, 0.1451, 0.8846, 0.1453, 0.8847, 0.1454, 0.8873, 0.1451, 0.8846, 0.1457, 0.8821, 0.1459, 0.8822, 0.1453, 0.8847, 0.1457, 0.8821, 0.1466, 0.8804, 0.1467, 0.8805, 0.1459, 0.8822, 0.1431, 0.8948, 0.1431, 0.896, 0.143, 0.896, 0.143, 0.8948, 0.2363, 0.8925, 0.2372, 0.8924, 0.2372, 0.8943, 0.2364, 0.8943, 0.2378, 0.8924, 0.2381, 0.8944, 0.2372, 0.8943, 0.2372, 0.8924, 0.2375, 0.8965, 0.2381, 0.8964, 0.2377, 0.8979, 0.2366, 0.8966, 0.2375, 0.8965, 0.2377, 0.8979, 0.2369, 0.8985, 0.2363, 0.8925, 0.2364, 0.8943, 0.2356, 0.8945, 0.2355, 0.8926, 0.2366, 0.8966, 0.2369, 0.8985, 0.2361, 0.898, 0.2359, 0.8966, 0.2359, 0.8966, 0.2361, 0.898, 0.2353, 0.8967, 0.2355, 0.8926, 0.2356, 0.8945, 0.2349, 0.8947, 0.235, 0.8926, 0.2362, 0.8892, 0.2371, 0.8906, 0.2372, 0.8924, 0.2363, 0.8925, 0.2362, 0.8892, 0.2363, 0.8925, 0.2355, 0.8926, 0.2355, 0.8908, 0.2355, 0.8908, 0.2355, 0.8926, 0.235, 0.8926, 0.2371, 0.8906, 0.2378, 0.8924, 0.2372, 0.8924, 0.2364, 0.8943, 0.2372, 0.8943, 0.2375, 0.8965, 0.2366, 0.8966, 0.2364, 0.8943, 0.2366, 0.8966, 0.2359, 0.8966, 0.2356, 0.8945, 0.2356, 0.8945, 0.2359, 0.8966, 0.2353, 0.8967, 0.2349, 0.8947, 0.2372, 0.8943, 0.2381, 0.8944, 0.2381, 0.8964, 0.2375, 0.8965, 0.2324, 0.8967, 0.2326, 0.8951, 0.2334, 0.8951, 0.2332, 0.8967, 0.2338, 0.8967, 0.2332, 0.8967, 0.2334, 0.8951, 0.2342, 0.8949, 0.2336, 0.893, 0.2338, 0.8916, 0.2342, 0.893, 0.2328, 0.8929, 0.233, 0.891, 0.2338, 0.8916, 0.2336, 0.893, 0.2324, 0.8967, 0.2316, 0.8965, 0.2318, 0.8949, 0.2326, 0.8951, 0.2328, 0.8929, 0.232, 0.8928, 0.2322, 0.8914, 0.233, 0.891, 0.232, 0.8928, 0.2315, 0.8927, 0.2322, 0.8914, 0.2316, 0.8965, 0.2311, 0.8964, 0.231, 0.8945, 0.2318, 0.8949, 0.2321, 0.8995, 0.2324, 0.8967, 0.2332, 0.8967, 0.2331, 0.8983, 0.2321, 0.8995, 0.2315, 0.8981, 0.2316, 0.8965, 0.2324, 0.8967, 0.2315, 0.8981, 0.2311, 0.8964, 0.2316, 0.8965, 0.2331, 0.8983, 0.2332, 0.8967, 0.2338, 0.8967, 0.2326, 0.8951, 0.2328, 0.8929, 0.2336, 0.893, 0.2334, 0.8951, 0.2326, 0.8951, 0.2318, 0.8949, 0.232, 0.8928, 0.2328, 0.8929, 0.2318, 0.8949, 0.231, 0.8945, 0.2315, 0.8927, 0.232, 0.8928, 0.2334, 0.8951, 0.2336, 0.893, 0.2342, 0.893, 0.2342, 0.8949, 0.2306, 0.8936, 0.2307, 0.8918, 0.2309, 0.8919, 0.2308, 0.8936, 0.2305, 0.8955, 0.2306, 0.8936, 0.2308, 0.8936, 0.2306, 0.8955, 0.2304, 0.8975, 0.2305, 0.8955, 0.2306, 0.8955, 0.2306, 0.8975, 0.2308, 0.8993, 0.2304, 0.8975, 0.2306, 0.8975, 0.2309, 0.8993, 0.2301, 0.8977, 0.2303, 0.8965, 0.2304, 0.8965, 0.2303, 0.8977, 0.2303, 0.8987, 0.2301, 0.8977, 0.2303, 0.8977, 0.2304, 0.8987, 0.2267, 0.8934, 0.2268, 0.8919, 0.2269, 0.8919, 0.2269, 0.8934, 0.2451, 0.887, 0.2446, 0.8856, 0.2447, 0.8856, 0.2453, 0.887, 0.2446, 0.8856, 0.2442, 0.8839, 0.2444, 0.8839, 0.2447, 0.8856, 0.2442, 0.8839, 0.2444, 0.8821, 0.2446, 0.8821, 0.2444, 0.8839, 0.2444, 0.8821, 0.2447, 0.8806, 0.2449, 0.8807, 0.2446, 0.8821, 0.2447, 0.8806, 0.2452, 0.8798, 0.2453, 0.8799, 0.2449, 0.8807, 0.2366, 0.8827, 0.2377, 0.8827, 0.2378, 0.8844, 0.2368, 0.8844, 0.2384, 0.8827, 0.2389, 0.8847, 0.2378, 0.8844, 0.2377, 0.8827, 0.2381, 0.8868, 0.2389, 0.8869, 0.2383, 0.8885, 0.2371, 0.8869, 0.2381, 0.8868, 0.2383, 0.8885, 0.2374, 0.8892, 0.2366, 0.8827, 0.2368, 0.8844, 0.2358, 0.8847, 0.2357, 0.883, 0.2371, 0.8869, 0.2374, 0.8892, 0.2363, 0.8888, 0.2361, 0.8872, 0.2361, 0.8872, 0.2363, 0.8888, 0.2354, 0.8874, 0.2426, 0.8825, 0.2422, 0.8803, 0.243, 0.8798, 0.2432, 0.8822, 0.2364, 0.8798, 0.2375, 0.8811, 0.2377, 0.8827, 0.2366, 0.8827, 0.2429, 0.8867, 0.2419, 0.8829, 0.2426, 0.8825, 0.2432, 0.8846, 0.2432, 0.8846, 0.2426, 0.8825, 0.2432, 0.8822, 0.2348, 0.8976, 0.2348, 0.8995, 0.2342, 0.8991, 0.2368, 0.8844, 0.2378, 0.8844, 0.2381, 0.8868, 0.2371, 0.8869, 0.2368, 0.8844, 0.2371, 0.8869, 0.2361, 0.8872, 0.2358, 0.8847, 0.2358, 0.8847, 0.2361, 0.8872, 0.2354, 0.8874, 0.2349, 0.8853, 0.2378, 0.8844, 0.2389, 0.8847, 0.2389, 0.8869, 0.2381, 0.8868, 0.2327, 0.8838, 0.2329, 0.886, 0.2319, 0.8862, 0.2318, 0.8839, 0.2311, 0.884, 0.2318, 0.8839, 0.2319, 0.8862, 0.231, 0.8865, 0.2322, 0.8888, 0.2324, 0.8905, 0.2315, 0.8889, 0.2332, 0.8887, 0.2335, 0.891, 0.2324, 0.8905, 0.2322, 0.8888, 0.2327, 0.8838, 0.2337, 0.8837, 0.2339, 0.886, 0.2329, 0.886, 0.2332, 0.8887, 0.2342, 0.8886, 0.2344, 0.8903, 0.2335, 0.891, 0.2342, 0.8886, 0.2349, 0.8886, 0.2344, 0.8903, 0.2337, 0.8837, 0.2344, 0.8837, 0.2349, 0.8861, 0.2339, 0.886, 0.2324, 0.8798, 0.2327, 0.8838, 0.2318, 0.8839, 0.2316, 0.8817, 0.2324, 0.8798, 0.2336, 0.8815, 0.2337, 0.8837, 0.2327, 0.8838, 0.2336, 0.8815, 0.2344, 0.8837, 0.2337, 0.8837, 0.2316, 0.8817, 0.2318, 0.8839, 0.2311, 0.884, 0.2329, 0.886, 0.2332, 0.8887, 0.2322, 0.8888, 0.2319, 0.8862, 0.2329, 0.886, 0.2339, 0.886, 0.2342, 0.8886, 0.2332, 0.8887, 0.2339, 0.886, 0.2349, 0.8861, 0.2349, 0.8886, 0.2342, 0.8886, 0.2319, 0.8862, 0.2322, 0.8888, 0.2315, 0.8889, 0.231, 0.8865, 0.2309, 0.8938, 0.2309, 0.8919, 0.231, 0.8918, 0.231, 0.8937, 0.2436, 0.8815, 0.2441, 0.8798, 0.2442, 0.8798, 0.2438, 0.8815, 0.2433, 0.8836, 0.2436, 0.8815, 0.2438, 0.8815, 0.2435, 0.8837, 0.2436, 0.8859, 0.2433, 0.8836, 0.2435, 0.8837, 0.2437, 0.8859, 0.2438, 0.8877, 0.2436, 0.8859, 0.2437, 0.8859, 0.244, 0.8877, 0.2441, 0.8887, 0.2438, 0.8877, 0.244, 0.8877, 0.2442, 0.8887, 0.2429, 0.8867, 0.2432, 0.8846, 0.2433, 0.8846, 0.2431, 0.8867, 0.2432, 0.8846, 0.2432, 0.8822, 0.2433, 0.8823, 0.2433, 0.8846, 0.2432, 0.8822, 0.243, 0.8798, 0.2431, 0.8799, 0.2433, 0.8823, 0.2297, 0.9002, 0.2295, 0.899, 0.2297, 0.899, 0.2299, 0.9002, 0.2295, 0.899, 0.2295, 0.8976, 0.2297, 0.8976, 0.2297, 0.899, 0.2295, 0.8976, 0.2297, 0.8965, 0.2299, 0.8965, 0.2297, 0.8976, 0.1378, 0.8842, 0.1388, 0.8841, 0.1388, 0.8863, 0.1377, 0.8863, 0.1396, 0.884, 0.1399, 0.8864, 0.1388, 0.8863, 0.1388, 0.8841, 0.1391, 0.889, 0.1399, 0.8889, 0.1394, 0.8908, 0.1381, 0.8892, 0.1391, 0.889, 0.1394, 0.8908, 0.1385, 0.8916, 0.1378, 0.8842, 0.1377, 0.8863, 0.1368, 0.8867, 0.1369, 0.8845, 0.1381, 0.8892, 0.1385, 0.8916, 0.1375, 0.8911, 0.1372, 0.8894, 0.1372, 0.8894, 0.1375, 0.8911, 0.1366, 0.8896, 0.1342, 0.8979, 0.1342, 0.8995, 0.133, 0.8995, 0.1334, 0.8979, 0.1379, 0.8804, 0.1389, 0.882, 0.1388, 0.8841, 0.1378, 0.8842, 0.1379, 0.8804, 0.1378, 0.8842, 0.1369, 0.8845, 0.137, 0.8824, 0.1341, 0.8962, 0.1342, 0.8979, 0.1334, 0.8979, 0.1389, 0.882, 0.1396, 0.884, 0.1388, 0.8841, 0.1377, 0.8863, 0.1388, 0.8863, 0.1391, 0.889, 0.1381, 0.8892, 0.1377, 0.8863, 0.1381, 0.8892, 0.1372, 0.8894, 0.1368, 0.8867, 0.1368, 0.8867, 0.1372, 0.8894, 0.1366, 0.8896, 0.1361, 0.8872, 0.1388, 0.8863, 0.1399, 0.8864, 0.1399, 0.8889, 0.1391, 0.889, 0.1421, 0.8941, 0.1421, 0.8925, 0.143, 0.8928, 0.143, 0.8945, 0.1482, 0.8986, 0.1476, 0.8986, 0.1473, 0.8962, 0.1481, 0.8959, 0.1476, 0.8935, 0.148, 0.8918, 0.1482, 0.8934, 0.1471, 0.8935, 0.1477, 0.8912, 0.148, 0.8918, 0.1476, 0.8935, 0.1421, 0.8941, 0.1411, 0.894, 0.141, 0.8923, 0.1421, 0.8925, 0.132, 0.8961, 0.1325, 0.8957, 0.1328, 0.8973, 0.1325, 0.8983, 0.1325, 0.8957, 0.133, 0.8954, 0.1328, 0.8973, 0.1411, 0.894, 0.1403, 0.894, 0.1399, 0.8923, 0.141, 0.8923, 0.142, 0.8972, 0.1421, 0.8941, 0.143, 0.8945, 0.1429, 0.8963, 0.142, 0.8972, 0.141, 0.8957, 0.1411, 0.894, 0.1421, 0.8941, 0.141, 0.8957, 0.1403, 0.894, 0.1411, 0.894, 0.1482, 0.901, 0.1476, 0.8986, 0.1482, 0.8986, 0.1467, 0.8963, 0.1471, 0.8935, 0.1476, 0.8935, 0.1473, 0.8962, 0.1318, 0.8935, 0.1323, 0.8932, 0.1325, 0.8957, 0.132, 0.8961, 0.1323, 0.8932, 0.133, 0.893, 0.133, 0.8954, 0.1325, 0.8957, 0.1473, 0.8962, 0.1476, 0.8935, 0.1482, 0.8934, 0.1481, 0.8959, 0.1389, 0.8938, 0.1391, 0.8916, 0.1393, 0.8916, 0.1391, 0.8938, 0.1386, 0.8962, 0.1389, 0.8938, 0.1391, 0.8938, 0.1388, 0.8962, 0.1386, 0.8986, 0.1386, 0.8962, 0.1388, 0.8962, 0.1387, 0.8986, 0.1391, 0.9008, 0.1386, 0.8986, 0.1387, 0.8986, 0.1393, 0.9007, 0.1312, 0.8944, 0.1315, 0.893, 0.1317, 0.893, 0.1314, 0.8944, 0.1315, 0.8956, 0.1312, 0.8944, 0.1314, 0.8944, 0.1317, 0.8955, 0.1493, 0.9024, 0.1488, 0.9005, 0.149, 0.9004, 0.1494, 0.9023, 0.1488, 0.9005, 0.1483, 0.8981, 0.1485, 0.8981, 0.149, 0.9004, 0.1483, 0.8981, 0.1482, 0.8955, 0.1484, 0.8955, 0.1485, 0.8981, 0.1482, 0.8955, 0.1487, 0.8929, 0.1489, 0.893, 0.1484, 0.8955, 0.1487, 0.8929, 0.1493, 0.8912, 0.1494, 0.8912, 0.1489, 0.893, 0.1431, 0.8936, 0.1431, 0.8948, 0.143, 0.8948, 0.143, 0.8936, 0.1338, 0.8947, 0.1343, 0.895, 0.1337, 0.8959, 0.1331, 0.8955, 0.1348, 0.8952, 0.1342, 0.8962, 0.1337, 0.8959, 0.1343, 0.895, 0.1279, 0.8943, 0.1276, 0.8941, 0.1281, 0.8932, 0.1284, 0.8945, 0.1279, 0.8943, 0.1281, 0.8932, 0.1287, 0.893, 0.1283, 0.8973, 0.1282, 0.8961, 0.1288, 0.8962, 0.1289, 0.8974, 0.1284, 0.8945, 0.1287, 0.893, 0.1292, 0.8936, 0.129, 0.8946, 0.129, 0.8946, 0.1292, 0.8936, 0.1295, 0.8947, 0.1289, 0.8974, 0.1288, 0.8962, 0.1295, 0.8962, 0.1294, 0.8975, 0.1351, 0.893, 0.1351, 0.8941, 0.1343, 0.895, 0.1338, 0.8947, 0.1351, 0.893, 0.1338, 0.8947, 0.1333, 0.8942, 0.1341, 0.8933, 0.1341, 0.8933, 0.1333, 0.8942, 0.133, 0.8938, 0.1351, 0.8941, 0.1348, 0.8952, 0.1343, 0.895, 0.1282, 0.8961, 0.1277, 0.8958, 0.1279, 0.8943, 0.1284, 0.8945, 0.1282, 0.8961, 0.1284, 0.8945, 0.129, 0.8946, 0.1288, 0.8962, 0.1288, 0.8962, 0.129, 0.8946, 0.1295, 0.8947, 0.1295, 0.8962, 0.1277, 0.8958, 0.1273, 0.8954, 0.1276, 0.8941, 0.1279, 0.8943, 0.1372, 0.8942, 0.1373, 0.8956, 0.1367, 0.8957, 0.1365, 0.8942, 0.1361, 0.8943, 0.1365, 0.8942, 0.1367, 0.8957, 0.1361, 0.8959, 0.1369, 0.8974, 0.137, 0.8984, 0.1364, 0.8974, 0.1375, 0.8973, 0.1376, 0.8988, 0.137, 0.8984, 0.1369, 0.8974, 0.1372, 0.8942, 0.1378, 0.8941, 0.1379, 0.8956, 0.1373, 0.8956, 0.1375, 0.8973, 0.1381, 0.8972, 0.1382, 0.8983, 0.1376, 0.8988, 0.1381, 0.8972, 0.1386, 0.8972, 0.1382, 0.8983, 0.1378, 0.8941, 0.1383, 0.8941, 0.1386, 0.8956, 0.1379, 0.8956, 0.1369, 0.8916, 0.1372, 0.8942, 0.1365, 0.8942, 0.1364, 0.8928, 0.1369, 0.8916, 0.1377, 0.8927, 0.1378, 0.8941, 0.1372, 0.8942, 0.1377, 0.8927, 0.1383, 0.8941, 0.1378, 0.8941, 0.1364, 0.8928, 0.1365, 0.8942, 0.1361, 0.8943, 0.1373, 0.8956, 0.1375, 0.8973, 0.1369, 0.8974, 0.1367, 0.8957, 0.1373, 0.8956, 0.1379, 0.8956, 0.1381, 0.8972, 0.1375, 0.8973, 0.1379, 0.8956, 0.1386, 0.8956, 0.1386, 0.8972, 0.1381, 0.8972, 0.1367, 0.8957, 0.1369, 0.8974, 0.1364, 0.8974, 0.1361, 0.8959, 0.1354, 0.8943, 0.1356, 0.893, 0.1357, 0.8931, 0.1355, 0.8943, 0.1352, 0.8958, 0.1354, 0.8943, 0.1355, 0.8943, 0.1353, 0.8958, 0.1351, 0.8974, 0.1352, 0.8958, 0.1353, 0.8958, 0.1352, 0.8974, 0.1353, 0.899, 0.1351, 0.8974, 0.1352, 0.8974, 0.1354, 0.8989, 0.1356, 0.9, 0.1353, 0.899, 0.1354, 0.8989, 0.1357, 0.8999, 0.1312, 0.8962, 0.1314, 0.8956, 0.1315, 0.8956, 0.1313, 0.8962, 0.146, 0.8988, 0.1457, 0.8975, 0.1458, 0.8974, 0.1461, 0.8987, 0.1457, 0.8975, 0.1454, 0.896, 0.1455, 0.8959, 0.1458, 0.8974, 0.1454, 0.896, 0.1453, 0.8944, 0.1454, 0.8944, 0.1455, 0.8959, 0.1453, 0.8944, 0.1456, 0.893, 0.1457, 0.893, 0.1454, 0.8944, 0.1456, 0.893, 0.146, 0.8922, 0.1461, 0.8922, 0.1457, 0.893, 0.1314, 0.8968, 0.1312, 0.8962, 0.1313, 0.8962, 0.1315, 0.8968, 0.2236, 0.8963, 0.223, 0.8962, 0.223, 0.8948, 0.2236, 0.895, 0.2226, 0.896, 0.2225, 0.8946, 0.223, 0.8948, 0.223, 0.8962, 0.2232, 0.8932, 0.2228, 0.8931, 0.2234, 0.8922, 0.2238, 0.8933, 0.2232, 0.8932, 0.2234, 0.8922, 0.224, 0.8919, 0.2236, 0.8963, 0.2236, 0.895, 0.2243, 0.895, 0.2242, 0.8963, 0.2238, 0.8933, 0.224, 0.8919, 0.2246, 0.8924, 0.2245, 0.8934, 0.2245, 0.8934, 0.2246, 0.8924, 0.2249, 0.8934, 0.2242, 0.8963, 0.2243, 0.895, 0.2249, 0.8949, 0.2247, 0.8963, 0.2235, 0.8985, 0.2229, 0.8974, 0.223, 0.8962, 0.2236, 0.8963, 0.2235, 0.8985, 0.2236, 0.8963, 0.2242, 0.8963, 0.2242, 0.8976, 0.2242, 0.8976, 0.2242, 0.8963, 0.2247, 0.8963, 0.2229, 0.8974, 0.2226, 0.896, 0.223, 0.8962, 0.2236, 0.895, 0.223, 0.8948, 0.2232, 0.8932, 0.2238, 0.8933, 0.2236, 0.895, 0.2238, 0.8933, 0.2245, 0.8934, 0.2243, 0.895, 0.2243, 0.895, 0.2245, 0.8934, 0.2249, 0.8934, 0.2249, 0.8949, 0.223, 0.8948, 0.2225, 0.8946, 0.2228, 0.8931, 0.2232, 0.8932, 0.2422, 0.8914, 0.2423, 0.8927, 0.2417, 0.8928, 0.2416, 0.8915, 0.2411, 0.8916, 0.2416, 0.8915, 0.2417, 0.8928, 0.2411, 0.8931, 0.2419, 0.8944, 0.242, 0.8955, 0.2414, 0.8945, 0.2425, 0.8943, 0.2426, 0.8958, 0.242, 0.8955, 0.2419, 0.8944, 0.2422, 0.8914, 0.2428, 0.8914, 0.2429, 0.8927, 0.2423, 0.8927, 0.2425, 0.8943, 0.2431, 0.8943, 0.2432, 0.8953, 0.2426, 0.8958, 0.2431, 0.8943, 0.2435, 0.8943, 0.2432, 0.8953, 0.2428, 0.8914, 0.2432, 0.8914, 0.2435, 0.8928, 0.2429, 0.8927, 0.2419, 0.8892, 0.2422, 0.8914, 0.2416, 0.8915, 0.2414, 0.8903, 0.2419, 0.8892, 0.2426, 0.8902, 0.2428, 0.8914, 0.2422, 0.8914, 0.2426, 0.8902, 0.2432, 0.8914, 0.2428, 0.8914, 0.2414, 0.8903, 0.2416, 0.8915, 0.2411, 0.8916, 0.2423, 0.8927, 0.2425, 0.8943, 0.2419, 0.8944, 0.2417, 0.8928, 0.2423, 0.8927, 0.2429, 0.8927, 0.2431, 0.8943, 0.2425, 0.8943, 0.2429, 0.8927, 0.2435, 0.8928, 0.2435, 0.8943, 0.2431, 0.8943, 0.2417, 0.8928, 0.2419, 0.8944, 0.2414, 0.8945, 0.2411, 0.8931, 0.2416, 0.8965, 0.2418, 0.8958, 0.2419, 0.8958, 0.2417, 0.8965, 0.2413, 0.8976, 0.2416, 0.8965, 0.2417, 0.8965, 0.2414, 0.8976, 0.2411, 0.8989, 0.2413, 0.8976, 0.2414, 0.8976, 0.2412, 0.8989, 0.2413, 0.9003, 0.2411, 0.8989, 0.2412, 0.8989, 0.2414, 0.9003, 0.2416, 0.9014, 0.2413, 0.9003, 0.2414, 0.9003, 0.2417, 0.9013, 0.2418, 0.902, 0.2416, 0.9014, 0.2417, 0.9013, 0.2419, 0.9019, 0.2347, 0.8976, 0.2345, 0.8963, 0.2346, 0.8963, 0.2348, 0.8975, 0.2345, 0.8963, 0.2343, 0.8948, 0.2344, 0.8948, 0.2346, 0.8963, 0.2343, 0.8948, 0.2342, 0.8933, 0.2343, 0.8933, 0.2344, 0.8948, 0.2342, 0.8933, 0.2345, 0.8919, 0.2346, 0.8919, 0.2343, 0.8933, 0.2345, 0.8919, 0.2347, 0.891, 0.2348, 0.891, 0.2346, 0.8919, 0.2349, 0.891, 0.2349, 0.8917, 0.2348, 0.8917, 0.2348, 0.891, 0.2259, 0.8885, 0.228, 0.8883, 0.2284, 0.8931, 0.2263, 0.8931, 0.2295, 0.8881, 0.2305, 0.8932, 0.2284, 0.8931, 0.228, 0.8883, 0.229, 0.8983, 0.2305, 0.8982, 0.2293, 0.9017, 0.2269, 0.8985, 0.229, 0.8983, 0.2293, 0.9017, 0.2274, 0.9031, 0.2259, 0.8885, 0.2263, 0.8931, 0.2242, 0.8935, 0.2239, 0.8887, 0.2269, 0.8985, 0.2274, 0.9031, 0.2253, 0.9021, 0.2249, 0.8987, 0.2249, 0.8987, 0.2253, 0.9021, 0.2234, 0.8989, 0.2239, 0.8887, 0.2242, 0.8935, 0.2224, 0.894, 0.2224, 0.8888, 0.2252, 0.8802, 0.2276, 0.8837, 0.228, 0.8883, 0.2259, 0.8885, 0.2252, 0.8802, 0.2259, 0.8885, 0.2239, 0.8887, 0.2236, 0.8841, 0.2236, 0.8841, 0.2239, 0.8887, 0.2224, 0.8888, 0.2276, 0.8837, 0.2295, 0.8881, 0.228, 0.8883, 0.2263, 0.8931, 0.2284, 0.8931, 0.229, 0.8983, 0.2269, 0.8985, 0.2263, 0.8931, 0.2269, 0.8985, 0.2249, 0.8987, 0.2242, 0.8935, 0.2242, 0.8935, 0.2249, 0.8987, 0.2234, 0.8989, 0.2224, 0.894, 0.2284, 0.8931, 0.2305, 0.8932, 0.2305, 0.8982, 0.229, 0.8983, 0.2339, 0.8946, 0.2343, 0.8901, 0.2363, 0.8901, 0.2358, 0.8948, 0.2373, 0.895, 0.2358, 0.8948, 0.2363, 0.8901, 0.2383, 0.89, 0.2368, 0.8849, 0.2372, 0.8816, 0.2383, 0.8851, 0.2349, 0.8847, 0.2354, 0.8802, 0.2372, 0.8816, 0.2368, 0.8849, 0.2339, 0.8946, 0.2319, 0.8944, 0.2323, 0.8897, 0.2343, 0.8901, 0.2349, 0.8847, 0.2329, 0.8845, 0.2333, 0.8812, 0.2354, 0.8802, 0.2329, 0.8845, 0.2315, 0.8844, 0.2333, 0.8812, 0.2319, 0.8944, 0.2305, 0.8943, 0.2305, 0.8892, 0.2323, 0.8897, 0.2331, 0.9029, 0.2339, 0.8946, 0.2358, 0.8948, 0.2354, 0.8994, 0.2331, 0.9029, 0.2315, 0.899, 0.2319, 0.8944, 0.2339, 0.8946, 0.2315, 0.899, 0.2305, 0.8943, 0.2319, 0.8944, 0.2354, 0.8994, 0.2358, 0.8948, 0.2373, 0.895, 0.2343, 0.8901, 0.2349, 0.8847, 0.2368, 0.8849, 0.2363, 0.8901, 0.2343, 0.8901, 0.2323, 0.8897, 0.2329, 0.8845, 0.2349, 0.8847, 0.2323, 0.8897, 0.2305, 0.8892, 0.2315, 0.8844, 0.2329, 0.8845, 0.2363, 0.8901, 0.2368, 0.8849, 0.2383, 0.8851, 0.2383, 0.89, 0.2425, 0.8842, 0.2435, 0.8802, 0.2438, 0.8803, 0.2429, 0.8843, 0.2416, 0.8889, 0.2425, 0.8842, 0.2429, 0.8843, 0.2419, 0.889, 0.2411, 0.8941, 0.2416, 0.8889, 0.2419, 0.889, 0.2414, 0.8941, 0.2418, 0.8989, 0.2411, 0.8941, 0.2414, 0.8941, 0.2421, 0.8988, 0.2426, 0.9019, 0.2418, 0.8989, 0.2421, 0.8988, 0.2429, 0.9019, 0.2435, 0.9028, 0.2426, 0.9019, 0.2429, 0.9019, 0.2438, 0.9027, 0.2407, 0.9028, 0.2398, 0.8988, 0.2402, 0.8987, 0.2411, 0.9027, 0.2398, 0.8988, 0.2388, 0.8941, 0.2392, 0.894, 0.2402, 0.8987, 0.2388, 0.8941, 0.2383, 0.8889, 0.2387, 0.8889, 0.2392, 0.894, 0.2383, 0.8889, 0.239, 0.8841, 0.2394, 0.8842, 0.2387, 0.8889, 0.239, 0.8841, 0.2399, 0.8811, 0.2402, 0.8811, 0.2394, 0.8842, 0.2399, 0.8811, 0.2407, 0.8802, 0.2411, 0.8803, 0.2402, 0.8811])
me_cylinder_020.materials.append(mat_plant)
me_cylinder_020.update()
me_cylinder_001 = bpy.data.meshes.new('Cylinder.001')
me_cylinder_001.from_pydata([(0.0, 8.422e-06, -8.866), (-3.461e-07, 19.29, -9.469), (3.393, 8.422e-06, -8.191), (3.624, 19.29, -8.749), (6.269, 8.422e-06, -6.269), (6.696, 19.29, -6.696), (8.191, 8.422e-06, -3.393), (8.749, 19.29, -3.624), (8.866, 8.422e-06, 3.875e-07), (9.469, 19.29, 7.801e-07), (8.191, 8.422e-06, 3.393), (8.749, 19.29, 3.624), (6.269, 8.422e-06, 6.269), (6.696, 19.29, 6.696), (3.393, 8.422e-06, 8.191), (3.624, 19.29, 8.749), (-7.751e-07, 8.422e-06, 8.866), (-8.857e-07, 19.29, 9.469), (-3.393, 8.422e-06, 8.191), (-3.624, 19.29, 8.749), (-6.269, 8.422e-06, 6.269), (-6.696, 19.29, 6.696), (-8.191, 8.422e-06, 3.393), (-8.749, 19.29, 3.624), (-8.866, 8.422e-06, -1.057e-07), (-9.469, 19.29, -1.97e-07), (-8.191, 8.422e-06, -3.393), (-8.749, 19.29, -3.624), (-6.269, 8.422e-06, -6.269), (-6.696, 19.29, -6.696), (-3.393, 8.422e-06, -8.191), (-3.624, 19.29, -8.749), (4.005, 19.2, -9.67), (0.0, 19.2, -10.47), (7.401, 19.2, -7.401), (9.67, 19.2, -4.005), (10.47, 19.2, 4.575e-07), (9.67, 19.2, 4.005), (7.401, 19.2, 7.401), (4.005, 19.2, 9.67), (-9.15e-07, 19.2, 10.47), (-4.005, 19.2, 9.67), (-7.401, 19.2, 7.401), (-9.67, 19.2, 4.005), (-10.47, 19.2, -1.248e-07), (-9.67, 19.2, -4.005), (-7.401, 19.2, -7.401), (-4.005, 19.2, -9.67), (3.624, 17.48, -8.749), (-3.461e-07, 17.48, -9.469), (6.696, 17.48, -6.696), (8.749, 17.48, -3.624), (9.469, 17.48, 7.801e-07), (8.749, 17.48, 3.624), (6.696, 17.48, 6.696), (3.624, 17.48, 8.749), (-8.857e-07, 17.48, 9.469), (-3.624, 17.48, 8.749), (-6.696, 17.48, 6.696), (-8.749, 17.48, 3.624), (-9.469, 17.48, -1.97e-07), (-8.749, 17.48, -3.624), (-6.696, 17.48, -6.696), (-3.624, 17.48, -8.749)], [], [(0, 33, 32, 2), (2, 32, 34, 4), (4, 34, 35, 6), (6, 35, 36, 8), (8, 36, 37, 10), (10, 37, 38, 12), (12, 38, 39, 14), (14, 39, 40, 16), (16, 40, 41, 18), (18, 41, 42, 20), (20, 42, 43, 22), (22, 43, 44, 24), (24, 44, 45, 26), (26, 45, 46, 28), (29, 27, 61, 62), (28, 46, 47, 30), (30, 47, 33, 0), (0, 2, 4, 6, 8, 10, 12, 14, 16, 18, 20, 22, 24, 26, 28, 30), (1, 3, 32, 33), (3, 5, 34, 32), (5, 7, 35, 34), (7, 9, 36, 35), (9, 11, 37, 36), (11, 13, 38, 37), (13, 15, 39, 38), (15, 17, 40, 39), (17, 19, 41, 40), (19, 21, 42, 41), (21, 23, 43, 42), (23, 25, 44, 43), (25, 27, 45, 44), (27, 29, 46, 45), (29, 31, 47, 46), (31, 1, 33, 47), (48, 49, 63, 62, 61, 60, 59, 58, 57, 56, 55, 54, 53, 52, 51, 50), (15, 13, 54, 55), (31, 29, 62, 63), (17, 15, 55, 56), (3, 1, 49, 48), (1, 31, 63, 49), (19, 17, 56, 57), (5, 3, 48, 50), (21, 19, 57, 58), (7, 5, 50, 51), (23, 21, 58, 59), (9, 7, 51, 52), (25, 23, 59, 60), (11, 9, 52, 53), (27, 25, 60, 61), (13, 11, 53, 54)])
me_cylinder_001.polygons.foreach_set('use_smooth', [True] * 50)
me_cylinder_001.polygons.foreach_set('material_index', [0, 0, 0, 0, 0, 0, 0, 0, 0, 0, 0, 0, 0, 0, 0, 0, 0, 0, 0, 0, 0, 0, 0, 0, 0, 0, 0, 0, 0, 0, 0, 0, 0, 0, 1, 0, 0, 0, 0, 0, 0, 0, 0, 0, 0, 0, 0, 0, 0, 0])
_uv = me_cylinder_001.uv_layers.new(name='UVMap')
_uv.uv.foreach_set('vector', [0.02513, 0.984, 0.02513, 0.9948, 0.02377, 0.9948, 0.02377, 0.984, 0.02377, 0.984, 0.02377, 0.9948, 0.02241, 0.9948, 0.02241, 0.984, 0.02241, 0.984, 0.02241, 0.9948, 0.02105, 0.9948, 0.02105, 0.984, 0.02105, 0.984, 0.02105, 0.9948, 0.0197, 0.9948, 0.0197, 0.984, 0.0197, 0.984, 0.0197, 0.9948, 0.01834, 0.9948, 0.01834, 0.984, 0.01834, 0.984, 0.01834, 0.9948, 0.01698, 0.9948, 0.01698, 0.984, 0.01698, 0.984, 0.01698, 0.9948, 0.01562, 0.9948, 0.01562, 0.984, 0.01562, 0.984, 0.01562, 0.9948, 0.01427, 0.9948, 0.01427, 0.984, 0.01427, 0.984, 0.01427, 0.9948, 0.01291, 0.9948, 0.01291, 0.984, 0.01291, 0.984, 0.01291, 0.9948, 0.01155, 0.9948, 0.01155, 0.984, 0.01155, 0.984, 0.01155, 0.9948, 0.01019, 0.9948, 0.01019, 0.984, 0.01019, 0.984, 0.01019, 0.9948, 0.008834, 0.9948, 0.008834, 0.984, 0.008834, 0.984, 0.008834, 0.9948, 0.007476, 0.9948, 0.007476, 0.984, 0.007476, 0.984, 0.007476, 0.9948, 0.006118, 0.9948, 0.006118, 0.984, 0.005834, 0.9816, 0.004915, 0.9802, 0.004915, 0.9802, 0.005834, 0.9816, 0.006118, 0.984, 0.006118, 0.9948, 0.004761, 0.9948, 0.004761, 0.984, 0.004761, 0.984, 0.004761, 0.9948, 0.003403, 0.9948, 0.003403, 0.984, 0.0197, 0.9838, 0.02169, 0.9834, 0.02338, 0.9822, 0.02451, 0.9806, 0.02491, 0.9786, 0.02451, 0.9766, 0.02338, 0.9749, 0.02169, 0.9737, 0.0197, 0.9733, 0.0177, 0.9737, 0.01601, 0.9749, 0.01488, 0.9766, 0.01448, 0.9786, 0.01488, 0.9806, 0.01601, 0.9822, 0.0177, 0.9834, 0.008834, 0.9828, 0.01046, 0.9825, 0.01083, 0.9834, 0.008834, 0.9838, 0.01046, 0.9825, 0.01183, 0.9816, 0.01252, 0.9822, 0.01083, 0.9834, 0.01183, 0.9816, 0.01275, 0.9802, 0.01365, 0.9806, 0.01252, 0.9822, 0.01275, 0.9802, 0.01308, 0.9786, 0.01405, 0.9786, 0.01365, 0.9806, 0.01308, 0.9786, 0.01275, 0.9769, 0.01365, 0.9766, 0.01405, 0.9786, 0.01275, 0.9769, 0.01183, 0.9756, 0.01252, 0.9749, 0.01365, 0.9766, 0.01183, 0.9756, 0.01046, 0.9746, 0.01083, 0.9737, 0.01252, 0.9749, 0.01046, 0.9746, 0.008834, 0.9743, 0.008834, 0.9733, 0.01083, 0.9737, 0.008834, 0.9743, 0.007211, 0.9746, 0.006839, 0.9737, 0.008834, 0.9733, 0.007211, 0.9746, 0.005834, 0.9756, 0.005147, 0.9749, 0.006839, 0.9737, 0.005834, 0.9756, 0.004915, 0.9769, 0.004017, 0.9766, 0.005147, 0.9749, 0.004915, 0.9769, 0.004592, 0.9786, 0.00362, 0.9786, 0.004017, 0.9766, 0.004592, 0.9786, 0.004915, 0.9802, 0.004017, 0.9806, 0.00362, 0.9786, 0.004915, 0.9802, 0.005834, 0.9816, 0.005147, 0.9822, 0.004017, 0.9806, 0.005834, 0.9816, 0.007211, 0.9825, 0.006839, 0.9834, 0.005147, 0.9822, 0.007211, 0.9825, 0.008834, 0.9828, 0.008834, 0.9838, 0.006839, 0.9834, 0.04923, 0.7732, 0.04615, 0.7738, 0.04308, 0.7732, 0.04047, 0.7714, 0.03873, 0.7688, 0.03811, 0.7657, 0.03873, 0.7627, 0.04047, 0.76, 0.04308, 0.7583, 0.04615, 0.7577, 0.04923, 0.7583, 0.05184, 0.76, 0.05358, 0.7627, 0.05419, 0.7657, 0.05358, 0.7688, 0.05184, 0.7714, 0.01046, 0.9746, 0.01183, 0.9756, 0.01183, 0.9756, 0.01046, 0.9746, 0.007211, 0.9825, 0.005834, 0.9816, 0.005834, 0.9816, 0.007211, 0.9825, 0.008834, 0.9743, 0.01046, 0.9746, 0.01046, 0.9746, 0.008834, 0.9743, 0.01046, 0.9825, 0.008834, 0.9828, 0.008834, 0.9828, 0.01046, 0.9825, 0.008834, 0.9828, 0.007211, 0.9825, 0.007211, 0.9825, 0.008834, 0.9828, 0.007211, 0.9746, 0.008834, 0.9743, 0.008834, 0.9743, 0.007211, 0.9746, 0.01183, 0.9816, 0.01046, 0.9825, 0.01046, 0.9825, 0.01183, 0.9816, 0.005834, 0.9756, 0.007211, 0.9746, 0.007211, 0.9746, 0.005834, 0.9756, 0.01275, 0.9802, 0.01183, 0.9816, 0.01183, 0.9816, 0.01275, 0.9802, 0.004915, 0.9769, 0.005834, 0.9756, 0.005834, 0.9756, 0.004915, 0.9769, 0.01308, 0.9786, 0.01275, 0.9802, 0.01275, 0.9802, 0.01308, 0.9786, 0.004592, 0.9786, 0.004915, 0.9769, 0.004915, 0.9769, 0.004592, 0.9786, 0.01275, 0.9769, 0.01308, 0.9786, 0.01308, 0.9786, 0.01275, 0.9769, 0.004915, 0.9802, 0.004592, 0.9786, 0.004592, 0.9786, 0.004915, 0.9802, 0.01183, 0.9756, 0.01275, 0.9769, 0.01275, 0.9769, 0.01183, 0.9756])
me_cylinder_001.materials.append(mat_pot)
me_cylinder_001.materials.append(mat_dirt)
me_cylinder_001.update()

# ---- objects
ob_plant = bpy.data.objects.new('Plant', me_cylinder_020)
ob_pot = bpy.data.objects.new('Pot', me_cylinder_001)

# ---- transforms, parenting, visibility, modifiers, constraints
ob_plant.location = (0.0, 0.0, 0.0)
ob_plant.rotation_euler = (1.571, -0.0, 0.0)
ob_plant.scale = (0.01, 0.01, 0.01)
ob_plant.color = (0.8, 0.8, 0.8, 1.0)
ob_pot.location = (0.0, 0.0, 0.0)
ob_pot.rotation_euler = (1.571, -0.0, 0.0)
ob_pot.scale = (0.01, 0.01, 0.01)
ob_pot.color = (0.8, 0.8, 0.8, 1.0)
_m = ob_pot.modifiers.new('Smooth by Angle', 'NODES')
_m.node_group = ng_smooth_by_angle
_m.use_pin_to_last = True
_m.show_group_selector = False

# ---- collection membership
col_collection.objects.link(ob_plant)
col_collection.objects.link(ob_pot)

# ---- scene / render settings (as saved in the file)
scene.frame_start = 1; scene.frame_end = 250; scene.frame_set(1)
scene.render.engine = 'BLENDER_EEVEE_NEXT'
bpy.context.view_layer.update()

# ---- added for rendering (the .blend has no active camera and no usable light): camera, sun
cam_auto = bpy.data.cameras.new('AutoCamera')
cam_auto.lens = 50.0
cam_auto.sensor_width = 36.0
cam_auto.clip_end = 1000.0
ob_auto_camera = bpy.data.objects.new('AutoCamera', cam_auto)
scene.collection.objects.link(ob_auto_camera)
ob_auto_camera.location = (0.766457, -0.927459, 0.853029)
ob_auto_camera.rotation_euler = (1.09748, -7.21219e-08, 0.694738)
scene.camera = ob_auto_camera
light_auto_sun = bpy.data.lights.new('AutoSun', 'SUN')
light_auto_sun.energy = 3.0
light_auto_sun.angle = 0.0523599
ob_auto_sun = bpy.data.objects.new('AutoSun', light_auto_sun)
scene.collection.objects.link(ob_auto_sun)
ob_auto_sun.rotation_euler = (0.872665, 0.174533, 0.523599)
bpy.context.view_layer.update()
